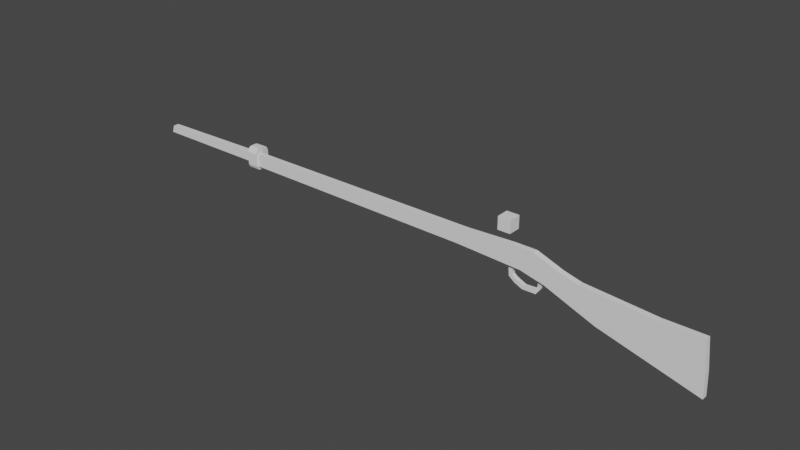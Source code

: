 # Source: 0201_SimpleMusket.blend  (saved by Blender 3.6.13; exported with 4.5.12 LTS)
import bpy
from mathutils import Matrix  # noqa: F401  (used for matrix-valued properties, if any)

bpy.ops.wm.read_factory_settings(use_empty=True)
scene = bpy.context.scene
scene.name = 'Scene'

# ---- collections
col_collection = bpy.data.collections.new('Collection'); scene.collection.children.link(col_collection)

# ---- world
world_world = bpy.data.worlds.new('World'); scene.world = world_world
world_world.use_nodes = True; world_world.node_tree.nodes.clear()
_N = world_world.node_tree.nodes; _L = world_world.node_tree.links
n0 = _N.new('ShaderNodeOutputWorld'); n0.name = 'World Output'; n0.location = (300, 300)
n1 = _N.new('ShaderNodeBackground'); n1.name = 'Background'; n1.location = (10, 300)
n1.inputs[0].default_value = (0.05088, 0.05088, 0.05088, 1.0)
_L.new(n1.outputs[0], n0.inputs[0])
n0.is_active_output = True
world_world.color = (0.05088, 0.05088, 0.05088)
world_world.use_sun_shadow = False
world_world.sun_shadow_jitter_overblur = 0.0

# ---- meshes
me_plane = bpy.data.meshes.new('Plane')
me_plane.from_pydata([(0.5778, 0.0568, 0.0), (0.756, 0.02028, 0.0), (0.8588, 0.02028, 0.0), (0.8666, -0.1907, 0.0), (0.8689, -0.3529, 0.0), (0.6227, -0.1663, 0.0), (0.4967, -0.0284, 0.0), (0.4359, 0.01217, 0.0), (0.2694, 0.03245, 0.0), (-0.3476, 0.04868, 0.0), (-0.3809, 0.06491, 0.0), (-0.6763, 0.06897, 0.0), (-0.6705, 0.1217, 0.0), (-0.3707, 0.1339, 0.0), (-0.3432, 0.1379, 0.0), (0.2882, 0.142, 0.0), (0.4127, 0.1582, 0.0), (0.4663, 0.1582, 0.0), (0.5329, 0.08925, 0.0), (0.4802, -0.01735, 0.0), (0.5005, 0.1228, 0.0), (0.559, -0.0966, 0.0), (0.646, 0.04283, 0.0), (0.7419, -0.2566, 0.0), (-0.02698, 0.04025, 0.0), (-0.02915, 0.1399, 0.0)], [(6, 18), (7, 17), (8, 15), (9, 14), (10, 13)], [(2, 1, 23, 4, 3), (19, 20, 17, 16, 15, 25, 24, 8, 7), (21, 0, 18, 20, 19, 6), (5, 22, 0, 21), (23, 1, 22, 5), (24, 25, 14, 13, 12, 11, 10, 9)])
_uv = me_plane.uv_layers.new(name='UVMap')
_uv.uv.foreach_set('vector', [0.9294, 0.5101, 0.878, 0.5101, 0.8709, 0.3717, 0.9345, 0.3235, 0.9352, 0.4047, 0.7401, 0.4913, 0.7503, 0.5614, 0.7332, 0.5791, 0.7064, 0.5791, 0.6441, 0.571, 0.4854, 0.57, 0.4865, 0.5201, 0.6347, 0.5162, 0.718, 0.5061, 0.7795, 0.4517, 0.7889, 0.5284, 0.7665, 0.5446, 0.7503, 0.5614, 0.7401, 0.4913, 0.7484, 0.4858, 0.8114, 0.4168, 0.823, 0.5214, 0.7889, 0.5284, 0.7795, 0.4517, 0.8709, 0.3717, 0.878, 0.5101, 0.823, 0.5214, 0.8114, 0.4168, 0.4865, 0.5201, 0.4854, 0.57, 0.3284, 0.569, 0.3146, 0.5669, 0.1647, 0.5609, 0.1618, 0.5345, 0.3096, 0.5325, 0.3262, 0.5243])
me_plane.update()
me_cube = bpy.data.meshes.new('Cube')
me_cube.from_pydata([(-0.09109, 0.0, -0.1774), (-0.09109, 0.0, 0.1757), (0.09109, 0.0, -0.1774), (0.09109, 0.0, 0.1757), (-0.09109, -0.1232, 0.09443), (-0.09109, -0.04241, 0.1757), (-0.09109, -0.1005, 0.15), (-0.09109, -0.07594, 0.1688), (0.09109, -0.04241, 0.1757), (0.09109, -0.1232, 0.09443), (0.09109, -0.07594, 0.1688), (0.09109, -0.1005, 0.15), (-0.09109, -0.06419, -0.1774), (-0.09109, -0.1232, -0.1128), (-0.09109, -0.08683, -0.1727), (-0.09109, -0.1034, -0.16), (0.09109, -0.1232, -0.1128), (0.09109, -0.06419, -0.1774), (0.09109, -0.1034, -0.16), (0.09109, -0.08683, -0.1727)], [], [(3, 1, 5, 8), (16, 9, 4, 13), (2, 3, 8, 10, 11, 9, 16, 18, 19, 17), (8, 5, 7, 10), (10, 7, 6, 11), (11, 6, 4, 9), (0, 2, 17, 12), (12, 17, 19, 14), (14, 19, 18, 15), (15, 18, 16, 13), (12, 14, 15, 13, 4, 6, 7, 5, 1, 0)])
_uv = me_cube.uv_layers.new(name='UVMap')
_uv.uv.foreach_set('vector', [0.625, 0.625, 0.875, 0.625, 0.875, 0.6734, 0.625, 0.6734, 0.3995, 0.75, 0.5887, 0.75, 0.5887, 1.0, 0.3995, 1.0, 0.375, 0.625, 0.625, 0.625, 0.625, 0.6734, 0.6201, 0.7117, 0.6068, 0.7397, 0.5887, 0.75, 0.3995, 0.75, 0.3873, 0.7431, 0.3783, 0.7241, 0.375, 0.6983, 0.625, 0.6734, 0.875, 0.6734, 0.875, 0.75, 0.625, 0.75, 0.625, 0.75, 0.625, 1.0, 0.6068, 1.0, 0.6068, 0.75, 0.6068, 0.75, 0.6068, 1.0, 0.5887, 1.0, 0.5887, 0.75, 0.125, 0.625, 0.375, 0.625, 0.375, 0.6983, 0.125, 0.6983, 0.125, 0.6983, 0.375, 0.6983, 0.375, 0.7241, 0.125, 0.7241, 0.125, 0.7241, 0.375, 0.7241, 0.375, 0.75, 0.125, 0.75, 0.375, 1.0, 0.375, 0.75, 0.3995, 0.75, 0.3995, 1.0, 0.375, 0.0517, 0.3783, 0.02585, 0.3873, 0.006927, 0.3995, 0.0, 0.5887, 0.0, 0.6068, 0.01026, 0.6201, 0.03828, 0.625, 0.07657, 0.625, 0.125, 0.375, 0.125])
me_cube.update()
me_plane_001 = bpy.data.meshes.new('Plane.001')
me_plane_001.from_pydata([(-0.585, -0.5631, 0.0), (0.585, -0.5631, 0.0), (-0.585, 0.5631, 0.0), (0.585, 0.5631, 0.0), (-0.585, 0.5631, -1.781), (-0.585, -0.5631, -1.781), (0.585, -0.5631, -1.781), (0.585, 0.5631, -1.781), (-0.3837, 0.6074, -3.825), (-0.3837, -0.6074, -3.825), (0.631, -0.6074, -3.075), (0.631, 0.6074, -3.075), (1.445, 0.6074, -5.214), (1.445, -0.6074, -5.214), (2.239, -0.6074, -4.226), (2.239, 0.6074, -4.226), (3.854, 0.6074, -6.313), (3.854, -0.6074, -6.313), (4.285, -0.6074, -5.172), (4.285, 0.6074, -5.172), (8.038, 0.6074, -6.222), (8.038, -0.6074, -6.222), (7.72, -0.6074, -5.001), (7.72, 0.6074, -5.001), (9.528, 0.5336, -4.178), (9.528, -0.5336, -4.178), (8.502, -0.5336, -3.759), (8.502, 0.5336, -3.759), (10.04, 0.6955, -2.171), (10.04, -0.6955, -2.171), (8.599, -0.6955, -2.112), (8.599, 0.6955, -2.112), (10.02, 0.6955, -1.523), (10.02, -0.6955, -1.523), (8.618, -0.6955, -1.193), (8.618, 0.6955, -1.193), (1.316, 0.6074, -3.739), (1.316, -0.6074, -3.739), (0.5306, -0.6074, -4.52), (0.5306, 0.6074, -4.52)], [], [(0, 2, 3, 1), (7, 4, 8, 11), (2, 0, 5, 4), (3, 2, 4, 7), (0, 1, 6, 5), (1, 3, 7, 6), (37, 36, 15, 14), (5, 6, 10, 9), (6, 7, 11, 10), (4, 5, 9, 8), (12, 13, 17, 16), (39, 38, 13, 12), (36, 39, 12, 15), (38, 37, 14, 13), (19, 16, 20, 23), (15, 12, 16, 19), (13, 14, 18, 17), (14, 15, 19, 18), (22, 23, 27, 26), (17, 18, 22, 21), (18, 19, 23, 22), (16, 17, 21, 20), (27, 24, 28, 31), (20, 21, 25, 24), (23, 20, 24, 27), (21, 22, 26, 25), (31, 28, 32, 35), (25, 26, 30, 29), (26, 27, 31, 30), (24, 25, 29, 28), (33, 34, 35, 32), (29, 30, 34, 33), (30, 31, 35, 34), (28, 29, 33, 32), (9, 10, 37, 38), (11, 8, 39, 36), (8, 9, 38, 39), (10, 11, 36, 37)])
_uv = me_plane_001.uv_layers.new(name='UVMap')
_uv.uv.foreach_set('vector', [0.0, 0.0, 0.0, 1.0, 1.0, 1.0, 1.0, 0.0, 1.0, 1.0, 0.0, 1.0, 0.0, 1.0, 1.0, 1.0, 0.0, 1.0, 0.0, 0.0, 0.0, 0.0, 0.0, 1.0, 1.0, 1.0, 0.0, 1.0, 0.0, 1.0, 1.0, 1.0, 0.0, 0.0, 1.0, 0.0, 1.0, 0.0, 0.0, 0.0, 1.0, 0.0, 1.0, 1.0, 1.0, 1.0, 1.0, 0.0, 1.0, 0.0, 1.0, 1.0, 1.0, 1.0, 1.0, 0.0, 0.0, 0.0, 1.0, 0.0, 1.0, 0.0, 0.0, 0.0, 1.0, 0.0, 1.0, 1.0, 1.0, 1.0, 1.0, 0.0, 0.0, 1.0, 0.0, 0.0, 0.0, 0.0, 0.0, 1.0, 0.0, 1.0, 0.0, 0.0, 0.0, 0.0, 0.0, 1.0, 0.0, 1.0, 0.0, 0.0, 0.0, 0.0, 0.0, 1.0, 1.0, 1.0, 0.0, 1.0, 0.0, 1.0, 1.0, 1.0, 0.0, 0.0, 1.0, 0.0, 1.0, 0.0, 0.0, 0.0, 1.0, 1.0, 0.0, 1.0, 0.0, 1.0, 1.0, 1.0, 1.0, 1.0, 0.0, 1.0, 0.0, 1.0, 1.0, 1.0, 0.0, 0.0, 1.0, 0.0, 1.0, 0.0, 0.0, 0.0, 1.0, 0.0, 1.0, 1.0, 1.0, 1.0, 1.0, 0.0, 1.0, 0.0, 1.0, 1.0, 1.0, 1.0, 1.0, 0.0, 0.0, 0.0, 1.0, 0.0, 1.0, 0.0, 0.0, 0.0, 1.0, 0.0, 1.0, 1.0, 1.0, 1.0, 1.0, 0.0, 0.0, 1.0, 0.0, 0.0, 0.0, 0.0, 0.0, 1.0, 1.0, 1.0, 0.0, 1.0, 0.0, 1.0, 1.0, 1.0, 0.0, 1.0, 0.0, 0.0, 0.0, 0.0, 0.0, 1.0, 1.0, 1.0, 0.0, 1.0, 0.0, 1.0, 1.0, 1.0, 0.0, 0.0, 1.0, 0.0, 1.0, 0.0, 0.0, 0.0, 1.0, 1.0, 0.0, 1.0, 0.0, 1.0, 1.0, 1.0, 0.0, 0.0, 1.0, 0.0, 1.0, 0.0, 0.0, 0.0, 1.0, 0.0, 1.0, 1.0, 1.0, 1.0, 1.0, 0.0, 0.0, 1.0, 0.0, 0.0, 0.0, 0.0, 0.0, 1.0, 0.0, 0.0, 1.0, 0.0, 1.0, 1.0, 0.0, 1.0, 0.0, 0.0, 1.0, 0.0, 1.0, 0.0, 0.0, 0.0, 1.0, 0.0, 1.0, 1.0, 1.0, 1.0, 1.0, 0.0, 0.0, 1.0, 0.0, 0.0, 0.0, 0.0, 0.0, 1.0, 0.0, 0.0, 1.0, 0.0, 1.0, 0.0, 0.0, 0.0, 1.0, 1.0, 0.0, 1.0, 0.0, 1.0, 1.0, 1.0, 0.0, 1.0, 0.0, 0.0, 0.0, 0.0, 0.0, 1.0, 1.0, 0.0, 1.0, 1.0, 1.0, 1.0, 1.0, 0.0])
me_plane_001.update()
me_cube_001 = bpy.data.meshes.new('Cube.001')
me_cube_001.from_pydata([(-0.1, -0.1, -0.1), (-0.1, -0.1, 0.1), (-0.1, 0.1, -0.1), (-0.1, 0.1, 0.1), (0.1, -0.1, -0.1), (0.1, -0.1, 0.1), (0.1, 0.1, -0.1), (0.1, 0.1, 0.1)], [], [(0, 1, 3, 2), (2, 3, 7, 6), (6, 7, 5, 4), (4, 5, 1, 0), (2, 6, 4, 0), (7, 3, 1, 5)])
_uv = me_cube_001.uv_layers.new(name='UVMap')
_uv.uv.foreach_set('vector', [0.375, 0.0, 0.625, 0.0, 0.625, 0.25, 0.375, 0.25, 0.375, 0.25, 0.625, 0.25, 0.625, 0.5, 0.375, 0.5, 0.375, 0.5, 0.625, 0.5, 0.625, 0.75, 0.375, 0.75, 0.375, 0.75, 0.625, 0.75, 0.625, 1.0, 0.375, 1.0, 0.125, 0.5, 0.375, 0.5, 0.375, 0.75, 0.125, 0.75, 0.625, 0.5, 0.875, 0.5, 0.875, 0.75, 0.625, 0.75])
me_cube_001.update()

# ---- objects
ob_empty_001 = bpy.data.objects.new('Empty.001', None)
ob_plane = bpy.data.objects.new('Plane', me_plane)
ob_cube = bpy.data.objects.new('Cube', me_cube)
ob_plane_001 = bpy.data.objects.new('Plane.001', me_plane_001)
ob_cube_001 = bpy.data.objects.new('Cube.001', me_cube_001)

# ---- transforms, parenting, visibility, modifiers, constraints
ob_empty_001.location = (0.0, 0.0, 0.0)
ob_empty_001.rotation_euler = (1.571, -0.0, 3.142)
ob_empty_001.scale = (2.416, 2.416, 2.416)
ob_empty_001.empty_display_type = 'IMAGE'
ob_empty_001.empty_display_size = 5.0
ob_empty_001.empty_image_depth = 'FRONT'
ob_empty_001.use_empty_image_alpha = True
ob_empty_001.color = (1.0, 1.0, 1.0, 0.6)
ob_plane.location = (0.0, 0.0, 0.0)
ob_plane.rotation_euler = (1.571, -0.0, 0.0)
ob_plane.scale = (6.243, 2.229, 6.243)
_m = ob_plane.modifiers.new('Solidify', 'SOLIDIFY')
_m.thickness = 0.015
_m.offset = 1.0
ob_cube.location = (-2.281, 0.0, 0.2197)
_m = ob_cube.modifiers.new('Mirror', 'MIRROR')
_m.use_axis = (False, True, False)
_m.use_clip = True
ob_plane_001.location = (2.533, 1.717e-08, 0.03626)
ob_plane_001.delta_scale = (0.05124, 0.05124, 0.05124)
ob_cube_001.location = (2.444, -5.879e-08, 0.6017)

# ---- collection membership
col_collection.objects.link(ob_empty_001)
col_collection.objects.link(ob_plane)
col_collection.objects.link(ob_cube)
col_collection.objects.link(ob_plane_001)
col_collection.objects.link(ob_cube_001)

# ---- scene / render settings (as saved in the file)
scene.frame_start = 1; scene.frame_end = 250; scene.frame_set(1)
scene.render.engine = 'BLENDER_EEVEE_NEXT'
scene.cycles.sampling_pattern = 'TABULATED_SOBOL'
scene.view_settings.view_transform = 'Filmic'
bpy.context.view_layer.update()

# ---- added for rendering (the .blend has no active camera and no usable light): camera, sun
cam_auto = bpy.data.cameras.new('AutoCamera')
cam_auto.lens = 50.0
cam_auto.sensor_width = 36.0
cam_auto.clip_end = 1000.0
ob_auto_camera = bpy.data.objects.new('AutoCamera', cam_auto)
scene.collection.objects.link(ob_auto_camera)
ob_auto_camera.location = (9.63517, -10.8407, 7.1847)
ob_auto_camera.rotation_euler = (1.09748, -7.21219e-08, 0.694738)
scene.camera = ob_auto_camera
light_auto_sun = bpy.data.lights.new('AutoSun', 'SUN')
light_auto_sun.energy = 3.0
light_auto_sun.angle = 0.0523599
ob_auto_sun = bpy.data.objects.new('AutoSun', light_auto_sun)
scene.collection.objects.link(ob_auto_sun)
ob_auto_sun.rotation_euler = (0.872665, 0.174533, 0.523599)
bpy.context.view_layer.update()
